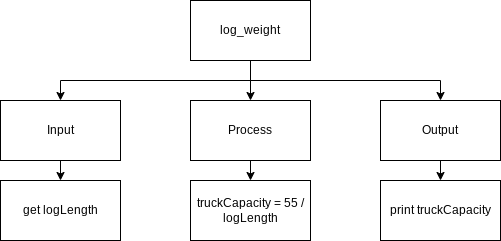

The diagram above was exported from draw.io. Its source (the exported page's mxGraphModel, read from the mxfile embedded in the PNG):
<mxGraphModel dx="1074" dy="709" grid="1" gridSize="10" guides="1" tooltips="1" connect="1" arrows="1" fold="1" page="1" pageScale="1" pageWidth="827" pageHeight="1169" math="0" shadow="0">
  <root>
    <mxCell id="0" />
    <mxCell id="1" parent="0" />
    <mxCell id="6" style="edgeStyle=none;html=1;exitX=0.5;exitY=1;exitDx=0;exitDy=0;entryX=0.5;entryY=0;entryDx=0;entryDy=0;rounded=0;" parent="1" source="2" target="5" edge="1">
      <mxGeometry relative="1" as="geometry">
        <Array as="points">
          <mxPoint x="330" y="120" />
          <mxPoint x="140" y="120" />
        </Array>
      </mxGeometry>
    </mxCell>
    <mxCell id="7" style="edgeStyle=none;rounded=0;html=1;exitX=0.5;exitY=1;exitDx=0;exitDy=0;entryX=0.5;entryY=0;entryDx=0;entryDy=0;" parent="1" source="2" target="4" edge="1">
      <mxGeometry relative="1" as="geometry">
        <Array as="points">
          <mxPoint x="330" y="120" />
          <mxPoint x="520" y="120" />
        </Array>
      </mxGeometry>
    </mxCell>
    <mxCell id="8" style="edgeStyle=none;rounded=0;html=1;exitX=0.5;exitY=1;exitDx=0;exitDy=0;entryX=0.5;entryY=0;entryDx=0;entryDy=0;" parent="1" source="2" target="3" edge="1">
      <mxGeometry relative="1" as="geometry">
        <Array as="points">
          <mxPoint x="330" y="120" />
        </Array>
      </mxGeometry>
    </mxCell>
    <mxCell id="2" value="log_weight" style="rounded=0;whiteSpace=wrap;html=1;" parent="1" vertex="1">
      <mxGeometry x="270" y="40" width="120" height="60" as="geometry" />
    </mxCell>
    <mxCell id="Sq_mkEEuAlfCt_j49eV2-15" style="edgeStyle=none;rounded=0;html=1;exitX=0.5;exitY=1;exitDx=0;exitDy=0;entryX=0.5;entryY=0;entryDx=0;entryDy=0;" parent="1" source="3" target="Sq_mkEEuAlfCt_j49eV2-13" edge="1">
      <mxGeometry relative="1" as="geometry">
        <Array as="points">
          <mxPoint x="330" y="220" />
        </Array>
      </mxGeometry>
    </mxCell>
    <mxCell id="3" value="Process" style="rounded=0;whiteSpace=wrap;html=1;" parent="1" vertex="1">
      <mxGeometry x="270" y="140" width="120" height="60" as="geometry" />
    </mxCell>
    <mxCell id="10" style="edgeStyle=none;rounded=0;html=1;exitX=0.5;exitY=1;exitDx=0;exitDy=0;entryX=0.5;entryY=0;entryDx=0;entryDy=0;" parent="1" source="4" target="9" edge="1">
      <mxGeometry relative="1" as="geometry" />
    </mxCell>
    <mxCell id="4" value="Output" style="rounded=0;whiteSpace=wrap;html=1;" parent="1" vertex="1">
      <mxGeometry x="460" y="140" width="120" height="60" as="geometry" />
    </mxCell>
    <mxCell id="Sq_mkEEuAlfCt_j49eV2-11" style="edgeStyle=none;html=1;exitX=0.5;exitY=1;exitDx=0;exitDy=0;entryX=0.5;entryY=0;entryDx=0;entryDy=0;" parent="1" source="5" target="Sq_mkEEuAlfCt_j49eV2-10" edge="1">
      <mxGeometry relative="1" as="geometry" />
    </mxCell>
    <mxCell id="5" value="Input" style="rounded=0;whiteSpace=wrap;html=1;" parent="1" vertex="1">
      <mxGeometry x="80" y="140" width="120" height="60" as="geometry" />
    </mxCell>
    <mxCell id="9" value="print truckCapacity" style="rounded=0;whiteSpace=wrap;html=1;" parent="1" vertex="1">
      <mxGeometry x="460" y="220" width="120" height="60" as="geometry" />
    </mxCell>
    <mxCell id="Sq_mkEEuAlfCt_j49eV2-10" value="get logLength" style="rounded=0;whiteSpace=wrap;html=1;" parent="1" vertex="1">
      <mxGeometry x="80" y="220" width="120" height="60" as="geometry" />
    </mxCell>
    <mxCell id="Sq_mkEEuAlfCt_j49eV2-13" value="truckCapacity = 55 / logLength" style="rounded=0;whiteSpace=wrap;html=1;" parent="1" vertex="1">
      <mxGeometry x="270" y="220" width="120" height="60" as="geometry" />
    </mxCell>
  </root>
</mxGraphModel>